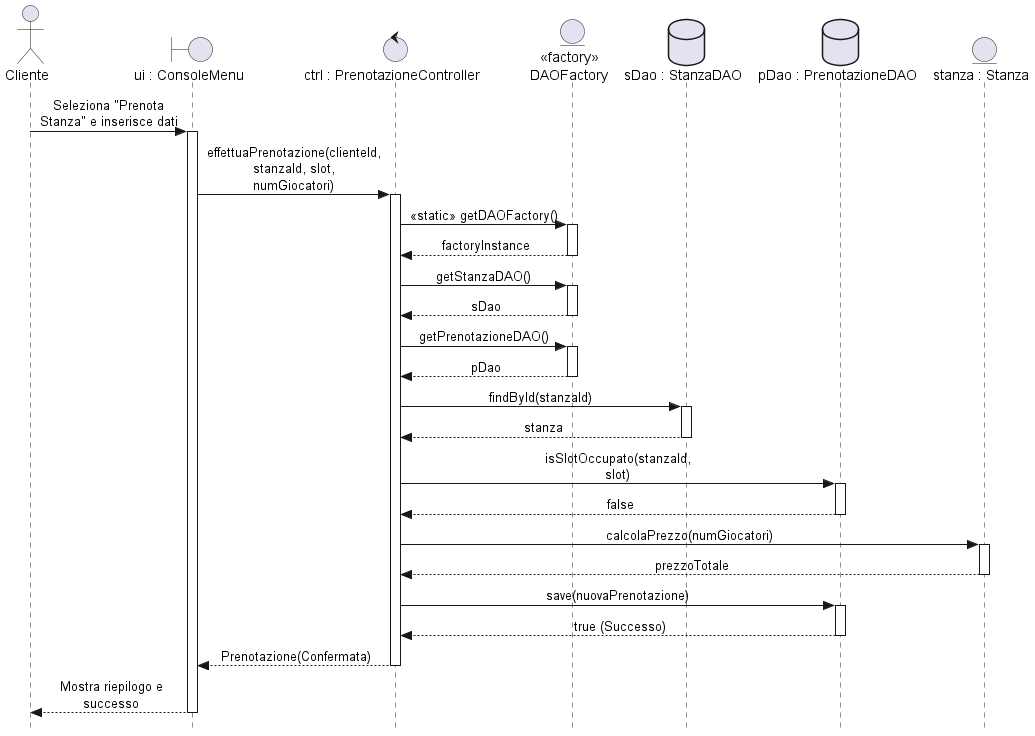

The diagram above was rendered by PlantUML. Its source (embedded in the PNG):
@startuml sequence_prenotazione
skinparam style strictuml
skinparam sequenceMessageAlign center
skinparam maxMessageSize 150

actor "Cliente" as C
boundary "ui : ConsoleMenu" as UI
control "ctrl : PrenotazioneController" as CTRL
entity "<<factory>>\nDAOFactory" as FACTORY
database "sDao : StanzaDAO" as SDAO
database "pDao : PrenotazioneDAO" as PDAO
entity "stanza : Stanza" as S

C -> UI : Seleziona "Prenota Stanza" e inserisce dati
activate UI

UI -> CTRL : effettuaPrenotazione(clienteId, stanzaId, slot, numGiocatori)
activate CTRL

' Recupero dei DAO tramite Factory
CTRL -> FACTORY : <<static>> getDAOFactory()
activate FACTORY
FACTORY --> CTRL : factoryInstance
deactivate FACTORY

CTRL -> FACTORY : getStanzaDAO()
activate FACTORY
FACTORY --> CTRL : sDao
deactivate FACTORY

CTRL -> FACTORY : getPrenotazioneDAO()
activate FACTORY
FACTORY --> CTRL : pDao
deactivate FACTORY

' Esecuzione logica
CTRL -> SDAO : findById(stanzaId)
activate SDAO
SDAO --> CTRL : stanza
deactivate SDAO

CTRL -> PDAO : isSlotOccupato(stanzaId, slot)
activate PDAO
PDAO --> CTRL : false
deactivate PDAO

CTRL -> S : calcolaPrezzo(numGiocatori)
activate S
S --> CTRL : prezzoTotale
deactivate S

' Salvataggio
CTRL -> PDAO : save(nuovaPrenotazione)
activate PDAO
PDAO --> CTRL : true (Successo)
deactivate PDAO

CTRL --> UI : Prenotazione(Confermata)
deactivate CTRL

UI --> C : Mostra riepilogo e successo
deactivate UI
@enduml